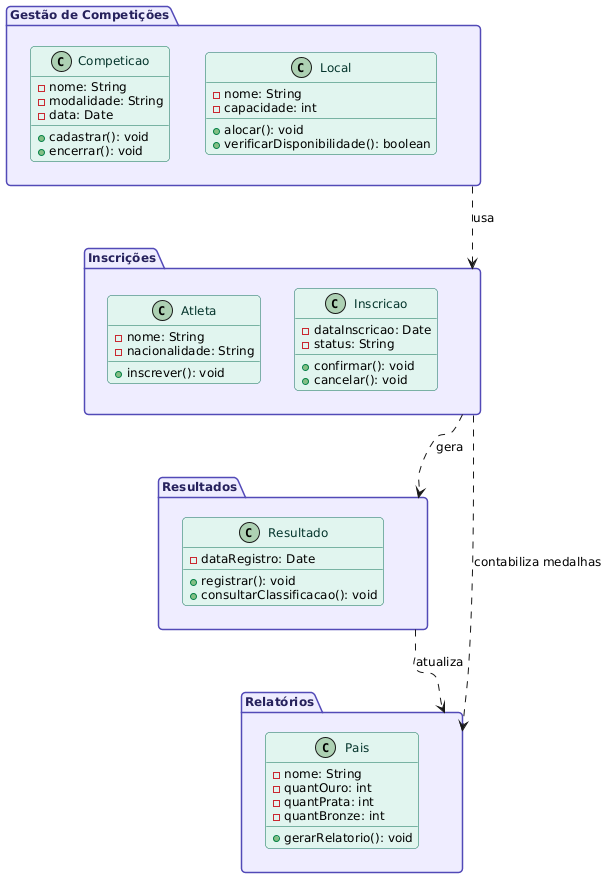

The diagram above was rendered by PlantUML. Its source (embedded in the PNG):
@startuml
skinparam backgroundColor #FFFFFF
skinparam defaultFontName Arial
skinparam defaultFontSize 12
skinparam roundcorner 8

skinparam package {
  BackgroundColor #EEEDFE
  BorderColor #534AB7
  FontColor #26215C
}

skinparam class {
  BackgroundColor #E1F5EE
  BorderColor #0F6E56
  FontColor #04342C
}

package "Gestão de Competições" {
  class Competicao {
    - nome: String
    - modalidade: String
    - data: Date
    + cadastrar(): void
    + encerrar(): void
  }
  class Local {
    - nome: String
    - capacidade: int
    + alocar(): void
    + verificarDisponibilidade(): boolean
  }
}

package "Inscrições" {
  class Atleta {
    - nome: String
    - nacionalidade: String
    + inscrever(): void
  }
  class Inscricao {
    - dataInscricao: Date
    - status: String
    + confirmar(): void
    + cancelar(): void
  }
}

package "Resultados" {
  class Resultado {
    - dataRegistro: Date
    + registrar(): void
    + consultarClassificacao(): void
  }
}

package "Relatórios" {
  class Pais {
    - nome: String
    - quantOuro: int
    - quantPrata: int
    - quantBronze: int
    + gerarRelatorio(): void
  }
}

"Gestão de Competições" ..> "Inscrições" : usa
"Inscrições" ..> "Resultados" : gera
"Resultados" ..> "Relatórios" : atualiza
"Inscrições" ..> "Relatórios" : contabiliza medalhas
@enduml